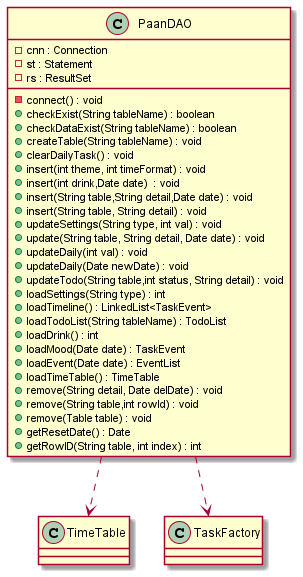

The diagram above was rendered by PlantUML. Its source (embedded in the PNG):
@startuml

PaanDAO ..> TimeTable
PaanDAO ..> TaskFactory

class PaanDAO{
- cnn : Connection
- st : Statement
- rs : ResultSet
- connect() : void
+ checkExist(String tableName) : boolean
+ checkDataExist(String tableName) : boolean
+ createTable(String tableName) : void
+ clearDailyTask() : void
+  insert(int theme, int timeFormat) : void
+ insert(int drink,Date date)  : void
+ insert(String table,String detail,Date date) : void
+ insert(String table, String detail) : void
+ updateSettings(String type, int val) : void
+ update(String table, String detail, Date date) : void
+ updateDaily(int val) : void
+ updateDaily(Date newDate) : void
+ updateTodo(String table,int status, String detail) : void
+ loadSettings(String type) : int
+ loadTimeline() : LinkedList<TaskEvent>
+ loadTodoList(String tableName) : TodoList
+ loadDrink() : int
+ loadMood(Date date) : TaskEvent
+ loadEvent(Date date) : EventList
+ loadTimeTable() : TimeTable
+ remove(String detail, Date delDate) : void
+ remove(String table,int rowId) : void
+ remove(Table table) : void
+ getResetDate() : Date
+ getRowID(String table, int index) : int
}
@enduml